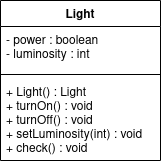

The diagram above was exported from draw.io. Its source (the exported page's mxGraphModel, read from the mxfile embedded in the PNG):
<mxGraphModel dx="1102" dy="600" grid="1" gridSize="10" guides="1" tooltips="1" connect="1" arrows="1" fold="1" page="1" pageScale="1" pageWidth="2339" pageHeight="3300" math="0" shadow="0">
  <root>
    <mxCell id="0" />
    <mxCell id="1" parent="0" />
    <mxCell id="xheRfcQS3pinkmNDXJmD-16" value="Light" style="swimlane;fontStyle=1;align=center;verticalAlign=top;childLayout=stackLayout;horizontal=1;startSize=26;horizontalStack=0;resizeParent=1;resizeParentMax=0;resizeLast=0;collapsible=1;marginBottom=0;" vertex="1" parent="1">
      <mxGeometry x="480" y="110" width="160" height="160" as="geometry" />
    </mxCell>
    <mxCell id="xheRfcQS3pinkmNDXJmD-17" value="- power : boolean&#10;- luminosity : int" style="text;strokeColor=none;fillColor=none;align=left;verticalAlign=top;spacingLeft=4;spacingRight=4;overflow=hidden;rotatable=0;points=[[0,0.5],[1,0.5]];portConstraint=eastwest;" vertex="1" parent="xheRfcQS3pinkmNDXJmD-16">
      <mxGeometry y="26" width="160" height="44" as="geometry" />
    </mxCell>
    <mxCell id="xheRfcQS3pinkmNDXJmD-18" value="" style="line;strokeWidth=1;fillColor=none;align=left;verticalAlign=middle;spacingTop=-1;spacingLeft=3;spacingRight=3;rotatable=0;labelPosition=right;points=[];portConstraint=eastwest;" vertex="1" parent="xheRfcQS3pinkmNDXJmD-16">
      <mxGeometry y="70" width="160" height="8" as="geometry" />
    </mxCell>
    <mxCell id="xheRfcQS3pinkmNDXJmD-19" value="+ Light() : Light&#10;+ turnOn() : void&#10;+ turnOff() : void&#10;+ setLuminosity(int) : void&#10;+ check() : void&#10;&#10;&#10;&#10;" style="text;strokeColor=none;fillColor=none;align=left;verticalAlign=top;spacingLeft=4;spacingRight=4;overflow=hidden;rotatable=0;points=[[0,0.5],[1,0.5]];portConstraint=eastwest;" vertex="1" parent="xheRfcQS3pinkmNDXJmD-16">
      <mxGeometry y="78" width="160" height="82" as="geometry" />
    </mxCell>
  </root>
</mxGraphModel>